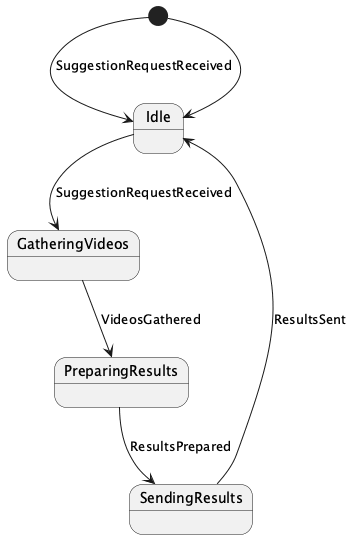

The diagram above was rendered by PlantUML. Its source (embedded in the PNG):
@startuml
[*] --> Idle : SuggestionRequestReceived
Idle --> GatheringVideos : SuggestionRequestReceived
GatheringVideos --> PreparingResults : VideosGathered
PreparingResults --> SendingResults : ResultsPrepared
SendingResults --> Idle : ResultsSent
[*] --> Idle
@enduml